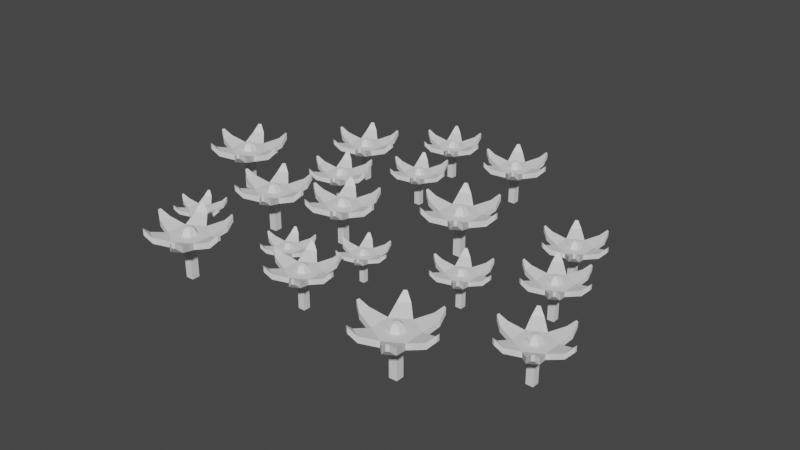 # Source: flowers1.blend  (saved by Blender 2.83.19; exported with 4.5.12 LTS)
import bpy
from mathutils import Matrix  # noqa: F401  (used for matrix-valued properties, if any)

bpy.ops.wm.read_factory_settings(use_empty=True)
scene = bpy.context.scene
scene.name = 'Scene'

# ---- collections
col_collection = bpy.data.collections.new('Collection'); scene.collection.children.link(col_collection)

# ---- world
world_world = bpy.data.worlds.new('World'); scene.world = world_world
world_world.use_nodes = True; world_world.node_tree.nodes.clear()
_N = world_world.node_tree.nodes; _L = world_world.node_tree.links
n0 = _N.new('ShaderNodeOutputWorld'); n0.name = 'World Output'; n0.location = (300, 300)
n1 = _N.new('ShaderNodeBackground'); n1.name = 'Background'; n1.location = (10, 300)
n1.inputs[0].default_value = (0.05088, 0.05088, 0.05088, 1.0)
_L.new(n1.outputs[0], n0.inputs[0])
n0.is_active_output = True
world_world.color = (0.05088, 0.05088, 0.05088)
world_world.use_sun_shadow = False
world_world.sun_shadow_jitter_overblur = 0.0

# ---- meshes
me_cube = bpy.data.meshes.new('Cube')
me_cube.from_pydata([(0.02616, 0.02616, 0.2462), (0.02616, 0.02616, -0.00616), (0.02616, -0.02616, 0.2462), (0.02616, -0.02616, -0.00616), (-0.02616, 0.02616, 0.2462), (-0.02616, 0.02616, -0.00616), (-0.02616, -0.02616, 0.2462), (-0.02616, -0.02616, -0.00616), (-0.1081, -0.06501, 0.24), (0.1171, 0.06501, 0.24), (0.1171, -0.06501, 0.24), (0.004504, 0.13, 0.24), (0.004504, -0.13, 0.24), (-0.1081, 0.06501, 0.24), (-0.07156, 0.2075, 0.2739), (0.2222, 0.03787, 0.2739), (0.2222, -0.03787, 0.2739), (-0.07156, -0.2075, 0.2739), (-0.1372, -0.1696, 0.2739), (-0.1372, 0.1696, 0.2739), (0.08019, 0.2065, 0.2742), (0.1455, 0.1688, 0.2742), (0.1455, -0.1688, 0.2742), (0.08019, -0.2065, 0.2742), (-0.2121, -0.03769, 0.2742), (-0.2121, 0.03769, 0.2742), (-0.1171, 0.2308, 0.3211), (0.2652, 0.01004, 0.3211), (0.2652, -0.01004, 0.3211), (-0.1171, -0.2308, 0.3211), (-0.1345, -0.2207, 0.3211), (-0.1345, 0.2207, 0.3211), (0.1256, 0.2296, 0.3211), (0.1429, 0.2197, 0.3211), (0.1429, -0.2197, 0.3211), (0.1256, -0.2296, 0.3211), (-0.2549, -0.009989, 0.3211), (-0.2549, 0.009989, 0.3211), (0.1171, 0.06501, 0.2797), (0.004504, 0.13, 0.2797), (0.004504, -0.13, 0.2797), (0.1171, -0.06501, 0.2797), (-0.1081, 0.06501, 0.2797), (-0.1081, -0.06501, 0.2797), (-0.1372, 0.1696, 0.3136), (-0.07156, 0.2075, 0.3136), (-0.07156, -0.2075, 0.3136), (-0.1372, -0.1696, 0.3136), (0.2222, 0.03787, 0.3136), (0.2222, -0.03787, 0.3136), (-0.2121, -0.03769, 0.3139), (-0.2121, 0.03769, 0.3139), (0.1455, -0.1688, 0.3139), (0.08019, -0.2065, 0.3139), (0.08019, 0.2065, 0.3139), (0.1455, 0.1688, 0.3139), (0.2652, -0.01004, 0.3608), (0.2652, 0.01004, 0.3608), (-0.1345, -0.2207, 0.3608), (-0.1171, -0.2308, 0.3608), (-0.1171, 0.2308, 0.3608), (-0.1345, 0.2207, 0.3608), (0.1429, 0.2197, 0.3608), (0.1256, 0.2296, 0.3608), (0.1256, -0.2296, 0.3608), (0.1429, -0.2197, 0.3608), (-0.2549, 0.009989, 0.3608), (-0.2549, -0.009989, 0.3608), (4.761e-09, 0.02544, 0.3257), (4.761e-09, 0.04407, 0.3071), (4.761e-09, 0.05089, 0.2816), (4.761e-09, 0.04407, 0.2562), (4.761e-09, 0.02544, 0.2376), (-1.893e-09, 1.568e-07, 0.3325), (0.02203, 0.01272, 0.3257), (0.03817, 0.02204, 0.3071), (0.04407, 0.02544, 0.2816), (0.03817, 0.02204, 0.2562), (0.02203, 0.01272, 0.2376), (0.02203, -0.01272, 0.3257), (0.03817, -0.02203, 0.3071), (0.04407, -0.02544, 0.2816), (0.03817, -0.02203, 0.2562), (0.02203, -0.01272, 0.2376), (3.818e-10, -0.02544, 0.3257), (-1.893e-09, -0.04407, 0.3071), (-1.893e-09, -0.05089, 0.2816), (1.14e-09, -0.04407, 0.2562), (-3.765e-10, -0.02544, 0.2376), (4.761e-09, 1.606e-07, 0.2307), (-0.02203, -0.01272, 0.3257), (-0.03817, -0.02203, 0.3071), (-0.04407, -0.02544, 0.2816), (-0.03817, -0.02203, 0.2562), (-0.02203, -0.01272, 0.2376), (-0.02203, 0.01272, 0.3257), (-0.03817, 0.02204, 0.3071), (-0.04407, 0.02544, 0.2816), (-0.03817, 0.02204, 0.2562), (-0.02203, 0.01272, 0.2376)], [], [(54, 20, 11, 39), (7, 5, 1, 3), (5, 7, 6, 4), (3, 1, 0, 2), (39, 11, 14, 45), (1, 5, 4, 0), (58, 30, 29, 59), (45, 14, 26, 60), (21, 9, 11, 20), (31, 26, 14, 19), (43, 47, 46, 40), (39, 42, 43), (41, 38, 39), (40, 12, 23, 53), (8, 13, 11, 9), (37, 25, 24, 36), (41, 49, 48, 38), (65, 34, 22, 52), (52, 22, 10, 41), (56, 28, 27, 57), (12, 10, 22, 23), (56, 57, 48, 49), (18, 8, 12, 17), (29, 30, 18, 17), (61, 44, 45, 60), (40, 53, 52, 41), (13, 8, 24, 25), (35, 23, 22, 34), (73, 84, 79, 74), (62, 63, 54, 55), (43, 8, 18, 47), (44, 19, 13, 42), (42, 51, 50, 43), (66, 67, 50, 51), (51, 25, 37, 66), (38, 9, 21, 55), (42, 13, 25, 51), (33, 21, 20, 32), (45, 44, 42, 39), (50, 24, 8, 43), (63, 32, 20, 54), (2, 0, 4, 6), (41, 39, 43, 40), (59, 46, 47, 58), (58, 47, 18, 30), (67, 66, 37, 36), (41, 10, 16, 49), (60, 26, 31, 61), (64, 53, 23, 35), (44, 61, 31, 19), (62, 33, 32, 63), (67, 36, 24, 50), (55, 21, 33, 62), (64, 35, 34, 65), (48, 15, 9, 38), (57, 27, 15, 48), (14, 11, 13, 19), (59, 29, 17, 46), (12, 8, 9, 10), (49, 16, 28, 56), (46, 17, 12, 40), (38, 55, 54, 39), (64, 65, 52, 53), (7, 3, 2, 6), (72, 71, 77, 78), (70, 69, 75, 76), (68, 73, 74), (88, 94, 89, 83), (71, 70, 76, 77), (69, 68, 74, 75), (78, 77, 82, 83), (76, 75, 80, 81), (99, 72, 89, 94), (77, 76, 81, 82), (75, 74, 79, 80), (81, 80, 85, 86), (82, 81, 86, 87), (80, 79, 84, 85), (83, 82, 87, 88), (84, 73, 90), (87, 86, 92, 93), (85, 84, 90, 91), (88, 87, 93, 94), (86, 85, 91, 92), (73, 68, 95, 90), (93, 92, 97, 98), (91, 90, 95, 96), (94, 93, 98, 99), (92, 91, 96, 97), (78, 83, 89, 72), (98, 97, 70, 71), (96, 95, 68, 69), (99, 98, 71, 72), (97, 96, 69, 70), (9, 15, 16, 10), (27, 28, 16, 15)])
_uv = me_cube.uv_layers.new(name='UVMap')
_uv.uv.foreach_set('vector', [0.0, 0.0, 0.0, 0.0, 0.0, 0.0, 0.0, 0.0, 0.125, 0.75, 0.125, 0.5, 0.375, 0.5, 0.375, 0.75, 0.375, 0.25, 0.375, 0.0, 0.625, 0.0, 0.625, 0.25, 0.375, 0.75, 0.375, 0.5, 0.625, 0.5, 0.625, 0.75, 0.0, 0.0, 0.0, 0.0, 0.0, 0.0, 0.0, 0.0, 0.375, 0.5, 0.375, 0.25, 0.625, 0.25, 0.625, 0.5, 0.0, 0.0, 0.0, 0.0, 0.0, 0.0, 0.0, 0.0, 0.0, 0.0, 0.0, 0.0, 0.0, 0.0, 0.0, 0.0, 0.0, 0.0, 0.0, 0.0, 0.0, 0.0, 0.0, 0.0, 0.0, 0.0, 0.0, 0.0, 0.0, 0.0, 0.0, 0.0, 0.0, 0.0, 0.0, 0.0, 0.0, 0.0, 0.0, 0.0, 0.0, 0.0, 0.0, 0.0, 0.0, 0.0, 0.0, 0.0, 0.0, 0.0, 0.0, 0.0, 0.0, 0.0, 0.0, 0.0, 0.0, 0.0, 0.0, 0.0, 0.0, 0.0, 0.0, 0.0, 0.0, 0.0, 0.0, 0.0, 0.0, 0.0, 0.0, 0.0, 0.0, 0.0, 0.0, 0.0, 0.0, 0.0, 0.0, 0.0, 0.0, 0.0, 0.0, 0.0, 0.0, 0.0, 0.0, 0.0, 0.0, 0.0, 0.0, 0.0, 0.0, 0.0, 0.0, 0.0, 0.0, 0.0, 0.0, 0.0, 0.0, 0.0, 0.0, 0.0, 0.0, 0.0, 0.0, 0.0, 0.0, 0.0, 0.0, 0.0, 0.0, 0.0, 0.0, 0.0, 0.0, 0.0, 0.0, 0.0, 0.0, 0.0, 0.0, 0.0, 0.0, 0.0, 0.0, 0.0, 0.0, 0.0, 0.0, 0.0, 0.0, 0.0, 0.0, 0.0, 0.0, 0.0, 0.0, 0.0, 0.0, 0.0, 0.0, 0.0, 0.0, 0.0, 0.0, 0.0, 0.0, 0.0, 0.0, 0.0, 0.0, 0.0, 0.0, 0.0, 0.0, 0.0, 0.0, 0.0, 0.0, 0.0, 0.0, 0.0, 0.0, 0.0, 0.0, 0.0, 0.0, 0.0, 0.0, 0.0, 0.25, 1.0, 0.1667, 0.8333, 0.3333, 0.8333, 0.5, 0.8333, 0.0, 0.0, 0.0, 0.0, 0.0, 0.0, 0.0, 0.0, 0.0, 0.0, 0.0, 0.0, 0.0, 0.0, 0.0, 0.0, 0.0, 0.0, 0.0, 0.0, 0.0, 0.0, 0.0, 0.0, 0.0, 0.0, 0.0, 0.0, 0.0, 0.0, 0.0, 0.0, 0.0, 0.0, 0.0, 0.0, 0.0, 0.0, 0.0, 0.0, 0.0, 0.0, 0.0, 0.0, 0.0, 0.0, 0.0, 0.0, 0.0, 0.0, 0.0, 0.0, 0.0, 0.0, 0.0, 0.0, 0.0, 0.0, 0.0, 0.0, 0.0, 0.0, 0.0, 0.0, 0.0, 0.0, 0.0, 0.0, 0.0, 0.0, 0.0, 0.0, 0.0, 0.0, 0.0, 0.0, 0.0, 0.0, 0.0, 0.0, 0.0, 0.0, 0.0, 0.0, 0.0, 0.0, 0.0, 0.0, 0.0, 0.0, 0.0, 0.0, 0.0, 0.0, 0.0, 0.0, 0.625, 0.75, 0.625, 0.5, 0.875, 0.5, 0.875, 0.75, 0.0, 0.0, 0.0, 0.0, 0.0, 0.0, 0.0, 0.0, 0.0, 0.0, 0.0, 0.0, 0.0, 0.0, 0.0, 0.0, 0.0, 0.0, 0.0, 0.0, 0.0, 0.0, 0.0, 0.0, 0.0, 0.0, 0.0, 0.0, 0.0, 0.0, 0.0, 0.0, 0.0, 0.0, 0.0, 0.0, 0.0, 0.0, 0.0, 0.0, 0.0, 0.0, 0.0, 0.0, 0.0, 0.0, 0.0, 0.0, 0.0, 0.0, 0.0, 0.0, 0.0, 0.0, 0.0, 0.0, 0.0, 0.0, 0.0, 0.0, 0.0, 0.0, 0.0, 0.0, 0.0, 0.0, 0.0, 0.0, 0.0, 0.0, 0.0, 0.0, 0.0, 0.0, 0.0, 0.0, 0.0, 0.0, 0.0, 0.0, 0.0, 0.0, 0.0, 0.0, 0.0, 0.0, 0.0, 0.0, 0.0, 0.0, 0.0, 0.0, 0.0, 0.0, 0.0, 0.0, 0.0, 0.0, 0.0, 0.0, 0.0, 0.0, 0.0, 0.0, 0.0, 0.0, 0.0, 0.0, 0.0, 0.0, 0.0, 0.0, 0.0, 0.0, 0.0, 0.0, 0.0, 0.0, 0.0, 0.0, 0.0, 0.0, 0.0, 0.0, 0.0, 0.0, 0.0, 0.0, 0.0, 0.0, 0.0, 0.0, 0.0, 0.0, 0.0, 0.0, 0.0, 0.0, 0.0, 0.0, 0.0, 0.0, 0.0, 0.0, 0.0, 0.0, 0.0, 0.0, 0.0, 0.0, 0.0, 0.0, 0.0, 0.0, 0.0, 0.0, 0.0, 0.0, 0.0, 0.0, 0.0, 0.0, 0.0, 0.0, 0.0, 0.0, 0.0, 0.0, 0.375, 1.0, 0.375, 0.75, 0.625, 0.75, 0.625, 1.0, 0.6667, 0.1667, 0.6667, 0.3333, 0.5, 0.3333, 0.5, 0.1667, 0.6667, 0.5, 0.6667, 0.6667, 0.5, 0.6667, 0.5, 0.5, 0.6667, 0.8333, 0.5833, 1.0, 0.5, 0.8333, 0.1667, 0.1667, 0.0, 0.1667, 0.25, 0.0, 0.3333, 0.1667, 0.6667, 0.3333, 0.6667, 0.5, 0.5, 0.5, 0.5, 0.3333, 0.6667, 0.6667, 0.6667, 0.8333, 0.5, 0.8333, 0.5, 0.6667, 0.5, 0.1667, 0.5, 0.3333, 0.3333, 0.3333, 0.3333, 0.1667, 0.5, 0.5, 0.5, 0.6667, 0.3333, 0.6667, 0.3333, 0.5, 0.8333, 0.1667, 0.6667, 0.1667, 0.9167, 0.0, 1.0, 0.1667, 0.5, 0.3333, 0.5, 0.5, 0.3333, 0.5, 0.3333, 0.3333, 0.5, 0.6667, 0.5, 0.8333, 0.3333, 0.8333, 0.3333, 0.6667, 0.3333, 0.5, 0.3333, 0.6667, 0.1667, 0.6667, 0.1667, 0.5, 0.3333, 0.3333, 0.3333, 0.5, 0.1667, 0.5, 0.1667, 0.3333, 0.3333, 0.6667, 0.3333, 0.8333, 0.1667, 0.8333, 0.1667, 0.6667, 0.3333, 0.1667, 0.3333, 0.3333, 0.1667, 0.3333, 0.1667, 0.1667, 0.1667, 0.8333, 0.08333, 1.0, 0.0, 0.8333, 0.1667, 0.3333, 0.1667, 0.5, 0.0, 0.5, 0.0, 0.3333, 0.1667, 0.6667, 0.1667, 0.8333, 0.0, 0.8333, 0.0, 0.6667, 0.1667, 0.1667, 0.1667, 0.3333, 0.0, 0.3333, 0.0, 0.1667, 0.1667, 0.5, 0.1667, 0.6667, 0.0, 0.6667, 0.0, 0.5, 0.75, 1.0, 0.6667, 0.8333, 0.8333, 0.8333, 1.0, 0.8333, 1.0, 0.3333, 1.0, 0.5, 0.8333, 0.5, 0.8333, 0.3333, 1.0, 0.6667, 1.0, 0.8333, 0.8333, 0.8333, 0.8333, 0.6667, 1.0, 0.1667, 1.0, 0.3333, 0.8333, 0.3333, 0.8333, 0.1667, 1.0, 0.5, 1.0, 0.6667, 0.8333, 0.6667, 0.8333, 0.5, 0.5, 0.1667, 0.3333, 0.1667, 0.5833, 0.0, 0.6667, 0.1667, 0.8333, 0.3333, 0.8333, 0.5, 0.6667, 0.5, 0.6667, 0.3333, 0.8333, 0.6667, 0.8333, 0.8333, 0.6667, 0.8333, 0.6667, 0.6667, 0.8333, 0.1667, 0.8333, 0.3333, 0.6667, 0.3333, 0.6667, 0.1667, 0.8333, 0.5, 0.8333, 0.6667, 0.6667, 0.6667, 0.6667, 0.5, 0.0, 0.0, 0.0, 0.0, 0.0, 0.0, 0.0, 0.0, 0.0, 0.0, 0.0, 0.0, 0.0, 0.0, 0.0, 0.0])
_ca = me_cube.color_attributes.new('Col', 'BYTE_COLOR', 'CORNER')
_ca.data.foreach_set('color', [1.0, 0.0009106, 0.305, 1.0, 1.0, 0.8714, 0.8714, 1.0, 1.0, 0.8714, 0.8714, 1.0, 1.0, 0.0009106, 0.305, 1.0, 0.003035, 0.4508, 0.0, 1.0, 0.003035, 0.4508, 0.0, 1.0, 0.003035, 0.4508, 0.0, 1.0, 0.003035, 0.4508, 0.0, 1.0, 0.003035, 0.4508, 0.0, 1.0, 0.003035, 0.4508, 0.0, 1.0, 0.003035, 0.4508, 0.0, 1.0, 0.003035, 0.4508, 0.0, 1.0, 0.003035, 0.4508, 0.0, 1.0, 0.003035, 0.4508, 0.0, 1.0, 0.003035, 0.4508, 0.0, 1.0, 0.003035, 0.4508, 0.0, 1.0, 1.0, 0.0009106, 0.305, 1.0, 1.0, 0.8714, 0.8714, 1.0, 1.0, 0.8714, 0.8714, 1.0, 1.0, 0.0009106, 0.305, 1.0, 0.003035, 0.4508, 0.0, 1.0, 0.003035, 0.4508, 0.0, 1.0, 0.003035, 0.4508, 0.0, 1.0, 0.003035, 0.4508, 0.0, 1.0, 1.0, 0.0009106, 0.305, 1.0, 1.0, 0.8714, 0.8714, 1.0, 1.0, 0.8714, 0.8714, 1.0, 1.0, 0.0009106, 0.305, 1.0, 1.0, 0.0009106, 0.305, 1.0, 1.0, 0.8714, 0.8714, 1.0, 1.0, 0.8714, 0.8714, 1.0, 1.0, 0.0009106, 0.305, 1.0, 1.0, 0.8714, 0.8714, 1.0, 1.0, 0.8714, 0.8714, 1.0, 1.0, 0.8714, 0.8714, 1.0, 1.0, 0.8714, 0.8714, 1.0, 1.0, 0.8714, 0.8714, 1.0, 1.0, 0.8714, 0.8714, 1.0, 1.0, 0.8714, 0.8714, 1.0, 1.0, 0.8714, 0.8714, 1.0, 1.0, 0.0009106, 0.305, 1.0, 1.0, 0.0009106, 0.305, 1.0, 1.0, 0.0009106, 0.305, 1.0, 1.0, 0.0009106, 0.305, 1.0, 1.0, 0.0009106, 0.305, 1.0, 1.0, 0.0009106, 0.305, 1.0, 1.0, 0.0009106, 0.305, 1.0, 1.0, 0.0009106, 0.305, 1.0, 1.0, 0.0009106, 0.305, 1.0, 1.0, 0.0009106, 0.305, 1.0, 1.0, 0.0009106, 0.305, 1.0, 1.0, 0.8714, 0.8714, 1.0, 1.0, 0.8714, 0.8714, 1.0, 1.0, 0.0009106, 0.305, 1.0, 1.0, 0.8714, 0.8714, 1.0, 1.0, 0.8714, 0.8714, 1.0, 1.0, 0.8714, 0.8714, 1.0, 1.0, 0.8714, 0.8714, 1.0, 1.0, 0.8714, 0.8714, 1.0, 1.0, 0.8714, 0.8714, 1.0, 1.0, 0.8714, 0.8714, 1.0, 1.0, 0.8714, 0.8714, 1.0, 1.0, 0.0009106, 0.305, 1.0, 1.0, 0.0009106, 0.305, 1.0, 1.0, 0.0009106, 0.305, 1.0, 1.0, 0.0009106, 0.305, 1.0, 1.0, 0.0009106, 0.305, 1.0, 1.0, 0.8714, 0.8714, 1.0, 1.0, 0.8714, 0.8714, 1.0, 1.0, 0.0009106, 0.305, 1.0, 1.0, 0.0009106, 0.305, 1.0, 1.0, 0.8714, 0.8714, 1.0, 1.0, 0.8714, 0.8714, 1.0, 1.0, 0.0009106, 0.305, 1.0, 1.0, 0.0009106, 0.305, 1.0, 1.0, 0.8714, 0.8714, 1.0, 1.0, 0.8714, 0.8714, 1.0, 1.0, 0.0009106, 0.305, 1.0, 1.0, 0.8714, 0.8714, 1.0, 1.0, 0.8714, 0.8714, 1.0, 1.0, 0.8714, 0.8714, 1.0, 1.0, 0.8714, 0.8714, 1.0, 1.0, 0.0009106, 0.305, 1.0, 1.0, 0.0009106, 0.305, 1.0, 1.0, 0.0009106, 0.305, 1.0, 1.0, 0.0009106, 0.305, 1.0, 1.0, 0.8714, 0.8714, 1.0, 1.0, 0.8714, 0.8714, 1.0, 1.0, 0.8714, 0.8714, 1.0, 1.0, 0.8714, 0.8714, 1.0, 1.0, 0.8714, 0.8714, 1.0, 1.0, 0.8714, 0.8714, 1.0, 1.0, 0.8714, 0.8714, 1.0, 1.0, 0.8714, 0.8714, 1.0, 1.0, 0.0009106, 0.305, 1.0, 1.0, 0.0009106, 0.305, 1.0, 1.0, 0.0009106, 0.305, 1.0, 1.0, 0.0009106, 0.305, 1.0, 1.0, 0.0009106, 0.305, 1.0, 1.0, 0.0009106, 0.305, 1.0, 1.0, 0.0009106, 0.305, 1.0, 1.0, 0.0009106, 0.305, 1.0, 1.0, 0.8714, 0.8714, 1.0, 1.0, 0.8714, 0.8714, 1.0, 1.0, 0.8714, 0.8714, 1.0, 1.0, 0.8714, 0.8714, 1.0, 1.0, 0.8714, 0.8714, 1.0, 1.0, 0.8714, 0.8714, 1.0, 1.0, 0.8714, 0.8714, 1.0, 1.0, 0.8714, 0.8714, 1.0, 1.0, 0.4072, 0.003035, 1.0, 1.0, 0.4072, 0.003035, 1.0, 1.0, 0.4072, 0.003035, 1.0, 1.0, 0.4072, 0.003035, 1.0, 1.0, 0.0009106, 0.305, 1.0, 1.0, 0.0009106, 0.305, 1.0, 1.0, 0.0009106, 0.305, 1.0, 1.0, 0.0009106, 0.305, 1.0, 1.0, 0.0009106, 0.305, 1.0, 1.0, 0.8714, 0.8714, 1.0, 1.0, 0.8714, 0.8714, 1.0, 1.0, 0.0009106, 0.305, 1.0, 1.0, 0.0009106, 0.305, 1.0, 1.0, 0.8714, 0.8714, 1.0, 1.0, 0.8714, 0.8714, 1.0, 1.0, 0.0009106, 0.305, 1.0, 1.0, 0.0009106, 0.305, 1.0, 1.0, 0.0009106, 0.305, 1.0, 1.0, 0.0009106, 0.305, 1.0, 1.0, 0.0009106, 0.305, 1.0, 1.0, 0.0009106, 0.305, 1.0, 1.0, 0.0009106, 0.305, 1.0, 1.0, 0.0009106, 0.305, 1.0, 1.0, 0.0009106, 0.305, 1.0, 1.0, 0.0009106, 0.305, 1.0, 1.0, 0.8714, 0.8714, 1.0, 1.0, 0.8714, 0.8714, 1.0, 1.0, 0.0009106, 0.305, 1.0, 1.0, 0.0009106, 0.305, 1.0, 1.0, 0.8714, 0.8714, 1.0, 1.0, 0.8714, 0.8714, 1.0, 1.0, 0.0009106, 0.305, 1.0, 1.0, 0.0009106, 0.305, 1.0, 1.0, 0.8714, 0.8714, 1.0, 1.0, 0.8714, 0.8714, 1.0, 1.0, 0.0009106, 0.305, 1.0, 1.0, 0.8714, 0.8714, 1.0, 1.0, 0.8714, 0.8714, 1.0, 1.0, 0.8714, 0.8714, 1.0, 1.0, 0.8714, 0.8714, 1.0, 1.0, 0.0009106, 0.305, 1.0, 1.0, 0.0009106, 0.305, 1.0, 1.0, 0.0009106, 0.305, 1.0, 1.0, 0.0009106, 0.305, 1.0, 1.0, 0.0009106, 0.305, 1.0, 1.0, 0.8714, 0.8714, 1.0, 1.0, 0.8714, 0.8714, 1.0, 1.0, 0.0009106, 0.305, 1.0, 1.0, 0.0009106, 0.305, 1.0, 1.0, 0.8714, 0.8714, 1.0, 1.0, 0.8714, 0.8714, 1.0, 1.0, 0.0009106, 0.305, 1.0, 0.003035, 0.4508, 0.0, 1.0, 0.003035, 0.4508, 0.0, 1.0, 0.003035, 0.4508, 0.0, 1.0, 0.003035, 0.4508, 0.0, 1.0, 1.0, 0.0009106, 0.305, 1.0, 1.0, 0.0009106, 0.305, 1.0, 1.0, 0.0009106, 0.305, 1.0, 1.0, 0.0009106, 0.305, 1.0, 1.0, 0.0009106, 0.305, 1.0, 1.0, 0.0009106, 0.305, 1.0, 1.0, 0.0009106, 0.305, 1.0, 1.0, 0.0009106, 0.305, 1.0, 1.0, 0.0009106, 0.305, 1.0, 1.0, 0.0009106, 0.305, 1.0, 1.0, 0.8714, 0.8714, 1.0, 1.0, 0.8714, 0.8714, 1.0, 1.0, 0.0009106, 0.305, 1.0, 1.0, 0.0009106, 0.305, 1.0, 1.0, 0.8714, 0.8714, 1.0, 1.0, 0.8714, 0.8714, 1.0, 1.0, 0.0009106, 0.305, 1.0, 1.0, 0.8714, 0.8714, 1.0, 1.0, 0.8714, 0.8714, 1.0, 1.0, 0.0009106, 0.305, 1.0, 1.0, 0.0009106, 0.305, 1.0, 1.0, 0.8714, 0.8714, 1.0, 1.0, 0.8714, 0.8714, 1.0, 1.0, 0.0009106, 0.305, 1.0, 1.0, 0.0009106, 0.305, 1.0, 1.0, 0.0009106, 0.305, 1.0, 1.0, 0.8714, 0.8714, 1.0, 1.0, 0.8714, 0.8714, 1.0, 1.0, 0.0009106, 0.305, 1.0, 1.0, 0.0009106, 0.305, 1.0, 1.0, 0.8714, 0.8714, 1.0, 1.0, 0.8714, 0.8714, 1.0, 1.0, 0.0009106, 0.305, 1.0, 1.0, 0.8714, 0.8714, 1.0, 1.0, 0.8714, 0.8714, 1.0, 1.0, 0.0009106, 0.305, 1.0, 1.0, 0.0009106, 0.305, 1.0, 1.0, 0.8714, 0.8714, 1.0, 1.0, 0.8714, 0.8714, 1.0, 1.0, 0.0009106, 0.305, 1.0, 1.0, 0.0009106, 0.305, 1.0, 1.0, 0.8714, 0.8714, 1.0, 1.0, 0.8714, 0.8714, 1.0, 1.0, 0.0009106, 0.305, 1.0, 1.0, 0.0009106, 0.305, 1.0, 1.0, 0.8714, 0.8714, 1.0, 1.0, 0.8714, 0.8714, 1.0, 1.0, 0.0009106, 0.305, 1.0, 1.0, 0.0009106, 0.305, 1.0, 1.0, 0.8714, 0.8714, 1.0, 1.0, 0.8714, 0.8714, 1.0, 1.0, 0.0009106, 0.305, 1.0, 1.0, 0.0009106, 0.305, 1.0, 1.0, 0.8714, 0.8714, 1.0, 1.0, 0.8714, 0.8714, 1.0, 1.0, 0.0009106, 0.305, 1.0, 1.0, 0.8714, 0.8714, 1.0, 1.0, 0.8714, 0.8714, 1.0, 1.0, 0.8714, 0.8714, 1.0, 1.0, 0.8714, 0.8714, 1.0, 1.0, 0.0009106, 0.305, 1.0, 1.0, 0.8714, 0.8714, 1.0, 1.0, 0.8714, 0.8714, 1.0, 1.0, 0.0009106, 0.305, 1.0, 1.0, 0.8714, 0.8714, 1.0, 1.0, 0.8714, 0.8714, 1.0, 1.0, 0.8714, 0.8714, 1.0, 1.0, 0.8714, 0.8714, 1.0, 1.0, 0.0009106, 0.305, 1.0, 1.0, 0.8714, 0.8714, 1.0, 1.0, 0.8714, 0.8714, 1.0, 1.0, 0.0009106, 0.305, 1.0, 1.0, 0.0009106, 0.305, 1.0, 1.0, 0.8714, 0.8714, 1.0, 1.0, 0.8714, 0.8714, 1.0, 1.0, 0.0009106, 0.305, 1.0, 1.0, 0.0009106, 0.305, 1.0, 1.0, 0.0009106, 0.305, 1.0, 1.0, 0.0009106, 0.305, 1.0, 1.0, 0.0009106, 0.305, 1.0, 1.0, 0.0009106, 0.305, 1.0, 1.0, 0.0009106, 0.305, 1.0, 1.0, 0.0009106, 0.305, 1.0, 1.0, 0.0009106, 0.305, 1.0, 0.003035, 0.4508, 0.0, 1.0, 0.003035, 0.4508, 0.0, 1.0, 0.003035, 0.4508, 0.0, 1.0, 0.003035, 0.4508, 0.0, 1.0, 1.0, 0.4072, 0.003035, 1.0, 1.0, 0.4072, 0.003035, 1.0, 1.0, 0.4072, 0.003035, 1.0, 1.0, 0.4072, 0.003035, 1.0, 1.0, 0.4072, 0.003035, 1.0, 1.0, 0.4072, 0.003035, 1.0, 1.0, 0.4072, 0.003035, 1.0, 1.0, 0.4072, 0.003035, 1.0, 1.0, 0.4072, 0.003035, 1.0, 1.0, 0.4072, 0.003035, 1.0, 1.0, 0.4072, 0.003035, 1.0, 1.0, 0.4072, 0.003035, 1.0, 1.0, 0.4072, 0.003035, 1.0, 1.0, 0.4072, 0.003035, 1.0, 1.0, 0.4072, 0.003035, 1.0, 1.0, 0.4072, 0.003035, 1.0, 1.0, 0.4072, 0.003035, 1.0, 1.0, 0.4072, 0.003035, 1.0, 1.0, 0.4072, 0.003035, 1.0, 1.0, 0.4072, 0.003035, 1.0, 1.0, 0.4072, 0.003035, 1.0, 1.0, 0.4072, 0.003035, 1.0, 1.0, 0.4072, 0.003035, 1.0, 1.0, 0.4072, 0.003035, 1.0, 1.0, 0.4072, 0.003035, 1.0, 1.0, 0.4072, 0.003035, 1.0, 1.0, 0.4072, 0.003035, 1.0, 1.0, 0.4072, 0.003035, 1.0, 1.0, 0.4072, 0.003035, 1.0, 1.0, 0.4072, 0.003035, 1.0, 1.0, 0.4072, 0.003035, 1.0, 1.0, 0.4072, 0.003035, 1.0, 1.0, 0.4072, 0.003035, 1.0, 1.0, 0.4072, 0.003035, 1.0, 1.0, 0.4072, 0.003035, 1.0, 1.0, 0.4072, 0.003035, 1.0, 1.0, 0.4072, 0.003035, 1.0, 1.0, 0.4072, 0.003035, 1.0, 1.0, 0.4072, 0.003035, 1.0, 1.0, 0.4072, 0.003035, 1.0, 1.0, 0.4072, 0.003035, 1.0, 1.0, 0.4072, 0.003035, 1.0, 1.0, 0.4072, 0.003035, 1.0, 1.0, 0.4072, 0.003035, 1.0, 1.0, 0.4072, 0.003035, 1.0, 1.0, 0.4072, 0.003035, 1.0, 1.0, 0.4072, 0.003035, 1.0, 1.0, 0.4072, 0.003035, 1.0, 1.0, 0.4072, 0.003035, 1.0, 1.0, 0.4072, 0.003035, 1.0, 1.0, 0.4072, 0.003035, 1.0, 1.0, 0.4072, 0.003035, 1.0, 1.0, 0.4072, 0.003035, 1.0, 1.0, 0.4072, 0.003035, 1.0, 1.0, 0.4072, 0.003035, 1.0, 1.0, 0.4072, 0.003035, 1.0, 1.0, 0.4072, 0.003035, 1.0, 1.0, 0.4072, 0.003035, 1.0, 1.0, 0.4072, 0.003035, 1.0, 1.0, 0.4072, 0.003035, 1.0, 1.0, 0.4072, 0.003035, 1.0, 1.0, 0.4072, 0.003035, 1.0, 1.0, 0.4072, 0.003035, 1.0, 1.0, 0.4072, 0.003035, 1.0, 1.0, 0.4072, 0.003035, 1.0, 1.0, 0.4072, 0.003035, 1.0, 1.0, 0.4072, 0.003035, 1.0, 1.0, 0.4072, 0.003035, 1.0, 1.0, 0.4072, 0.003035, 1.0, 1.0, 0.4072, 0.003035, 1.0, 1.0, 0.4072, 0.003035, 1.0, 1.0, 0.4072, 0.003035, 1.0, 1.0, 0.4072, 0.003035, 1.0, 1.0, 0.4072, 0.003035, 1.0, 1.0, 0.4072, 0.003035, 1.0, 1.0, 0.4072, 0.003035, 1.0, 1.0, 0.4072, 0.003035, 1.0, 1.0, 0.4072, 0.003035, 1.0, 1.0, 0.4072, 0.003035, 1.0, 1.0, 0.4072, 0.003035, 1.0, 1.0, 0.4072, 0.003035, 1.0, 1.0, 0.4072, 0.003035, 1.0, 1.0, 0.4072, 0.003035, 1.0, 1.0, 0.4072, 0.003035, 1.0, 1.0, 0.4072, 0.003035, 1.0, 1.0, 0.4072, 0.003035, 1.0, 1.0, 0.4072, 0.003035, 1.0, 1.0, 0.4072, 0.003035, 1.0, 1.0, 0.4072, 0.003035, 1.0, 1.0, 0.4072, 0.003035, 1.0, 1.0, 0.4072, 0.003035, 1.0, 1.0, 0.4072, 0.003035, 1.0, 1.0, 0.4072, 0.003035, 1.0, 1.0, 0.4072, 0.003035, 1.0, 1.0, 0.4072, 0.003035, 1.0, 1.0, 0.4072, 0.003035, 1.0, 1.0, 0.4072, 0.003035, 1.0, 1.0, 0.4072, 0.003035, 1.0, 1.0, 0.4072, 0.003035, 1.0, 1.0, 0.4072, 0.003035, 1.0, 1.0, 0.4072, 0.003035, 1.0, 1.0, 0.4072, 0.003035, 1.0, 1.0, 0.4072, 0.003035, 1.0, 1.0, 0.4072, 0.003035, 1.0, 1.0, 0.4072, 0.003035, 1.0, 1.0, 0.4072, 0.003035, 1.0, 1.0, 0.4072, 0.003035, 1.0, 1.0, 0.4072, 0.003035, 1.0, 1.0, 0.4072, 0.003035, 1.0, 1.0, 0.4072, 0.003035, 1.0, 1.0, 0.4072, 0.003035, 1.0, 1.0, 0.4072, 0.003035, 1.0, 1.0, 0.4072, 0.003035, 1.0, 1.0, 0.4072, 0.003035, 1.0, 1.0, 0.4072, 0.003035, 1.0, 1.0, 0.4072, 0.003035, 1.0, 1.0, 0.4072, 0.003035, 1.0, 1.0, 0.4072, 0.003035, 1.0, 1.0, 0.8714, 0.8714, 1.0, 1.0, 0.8714, 0.8714, 1.0, 1.0, 0.8714, 0.8714, 1.0, 1.0, 0.8714, 0.8714, 1.0, 1.0, 0.8714, 0.8714, 1.0, 1.0, 0.8714, 0.8714, 1.0, 1.0, 0.8714, 0.8714, 1.0, 1.0, 0.8714, 0.8714, 1.0])
me_cube.use_remesh_preserve_volume = False
me_cube.use_remesh_preserve_attributes = False
me_cube.use_mirror_vertex_groups = False
me_cube.use_paint_bone_selection = False
me_cube.use_paint_mask = True
me_cube.update()

# ---- objects
ob_cube = bpy.data.objects.new('Cube', me_cube)
ob_cube_001 = bpy.data.objects.new('Cube.001', me_cube)
ob_cube_002 = bpy.data.objects.new('Cube.002', me_cube)
ob_cube_003 = bpy.data.objects.new('Cube.003', me_cube)
ob_cube_004 = bpy.data.objects.new('Cube.004', me_cube)
ob_cube_005 = bpy.data.objects.new('Cube.005', me_cube)
ob_cube_006 = bpy.data.objects.new('Cube.006', me_cube)
ob_cube_007 = bpy.data.objects.new('Cube.007', me_cube)
ob_cube_008 = bpy.data.objects.new('Cube.008', me_cube)
ob_cube_009 = bpy.data.objects.new('Cube.009', me_cube)
ob_cube_010 = bpy.data.objects.new('Cube.010', me_cube)
ob_cube_011 = bpy.data.objects.new('Cube.011', me_cube)
ob_cube_012 = bpy.data.objects.new('Cube.012', me_cube)
ob_cube_013 = bpy.data.objects.new('Cube.013', me_cube)
ob_cube_014 = bpy.data.objects.new('Cube.014', me_cube)
ob_cube_015 = bpy.data.objects.new('Cube.015', me_cube)
ob_cube_016 = bpy.data.objects.new('Cube.016', me_cube)
ob_cube_017 = bpy.data.objects.new('Cube.017', me_cube)
ob_cube_018 = bpy.data.objects.new('Cube.018', me_cube)

# ---- transforms, parenting, visibility, modifiers, constraints
ob_cube.location = (0.4663, 0.3525, 0.0)
ob_cube.scale = (1.56, 1.56, 1.56)
ob_cube.lock_rotations_4d = False
ob_cube.empty_display_type = 'ARROWS'
ob_cube.lineart.crease_threshold = 0.0
ob_cube_001.location = (1.575, 0.6008, 0.0)
ob_cube_001.scale = (1.27, 1.27, 1.27)
ob_cube_001.lock_rotations_4d = False
ob_cube_001.empty_display_type = 'ARROWS'
ob_cube_001.lineart.crease_threshold = 0.0
ob_cube_002.location = (-0.5349, 0.9769, 0.0)
ob_cube_002.scale = (1.217, 1.217, 1.217)
ob_cube_002.lock_rotations_4d = False
ob_cube_002.empty_display_type = 'ARROWS'
ob_cube_002.lineart.crease_threshold = 0.0
ob_cube_003.location = (0.2039, 1.645, 0.0)
ob_cube_003.scale = (1.378, 1.378, 1.378)
ob_cube_003.lock_rotations_4d = False
ob_cube_003.empty_display_type = 'ARROWS'
ob_cube_003.lineart.crease_threshold = 0.0
ob_cube_004.location = (-1.373, 1.099, 0.0)
ob_cube_004.scale = (1.4, 1.4, 1.4)
ob_cube_004.lock_rotations_4d = False
ob_cube_004.empty_display_type = 'ARROWS'
ob_cube_004.lineart.crease_threshold = 0.0
ob_cube_005.location = (1.058, -0.4089, 0.0)
ob_cube_005.scale = (1.162, 1.162, 1.162)
ob_cube_005.lock_rotations_4d = False
ob_cube_005.empty_display_type = 'ARROWS'
ob_cube_005.lineart.crease_threshold = 0.0
ob_cube_006.location = (-0.6806, 1.737, 0.0)
ob_cube_006.scale = (1.268, 1.268, 1.268)
ob_cube_006.lock_rotations_4d = False
ob_cube_006.empty_display_type = 'ARROWS'
ob_cube_006.lineart.crease_threshold = 0.0
ob_cube_007.location = (-1.119, 0.4167, 0.0)
ob_cube_007.scale = (1.288, 1.288, 1.288)
ob_cube_007.lock_rotations_4d = False
ob_cube_007.empty_display_type = 'ARROWS'
ob_cube_007.lineart.crease_threshold = 0.0
ob_cube_008.location = (-0.5476, -0.1749, 0.0)
ob_cube_008.scale = (1.453, 1.453, 1.453)
ob_cube_008.lock_rotations_4d = False
ob_cube_008.empty_display_type = 'ARROWS'
ob_cube_008.lineart.crease_threshold = 0.0
ob_cube_009.location = (-1.271, -0.3908, 0.0)
ob_cube_009.scale = (1.491, 1.491, 1.491)
ob_cube_009.lock_rotations_4d = False
ob_cube_009.empty_display_type = 'ARROWS'
ob_cube_009.lineart.crease_threshold = 0.0
ob_cube_010.location = (0.1046, -0.6173, 0.0)
ob_cube_010.scale = (1.006, 1.006, 1.006)
ob_cube_010.lock_rotations_4d = False
ob_cube_010.empty_display_type = 'ARROWS'
ob_cube_010.lineart.crease_threshold = 0.0
ob_cube_011.location = (1.799, -0.0664, 0.0)
ob_cube_011.scale = (1.299, 1.299, 1.299)
ob_cube_011.lock_rotations_4d = False
ob_cube_011.empty_display_type = 'ARROWS'
ob_cube_011.lineart.crease_threshold = 0.0
ob_cube_012.location = (0.01318, -1.304, 0.0)
ob_cube_012.scale = (1.331, 1.331, 1.331)
ob_cube_012.lock_rotations_4d = False
ob_cube_012.empty_display_type = 'ARROWS'
ob_cube_012.lineart.crease_threshold = 0.0
ob_cube_013.location = (-1.167, -1.564, 0.0)
ob_cube_013.scale = (1.56, 1.56, 1.56)
ob_cube_013.lock_rotations_4d = False
ob_cube_013.empty_display_type = 'ARROWS'
ob_cube_013.lineart.crease_threshold = 0.0
ob_cube_014.location = (-2.176, 0.1358, 0.0)
ob_cube_014.scale = (1.56, 1.56, 1.56)
ob_cube_014.lock_rotations_4d = False
ob_cube_014.empty_display_type = 'ARROWS'
ob_cube_014.lineart.crease_threshold = 0.0
ob_cube_015.location = (1.316, -1.598, 0.0)
ob_cube_015.scale = (1.56, 1.56, 1.56)
ob_cube_015.lock_rotations_4d = False
ob_cube_015.empty_display_type = 'ARROWS'
ob_cube_015.lineart.crease_threshold = 0.0
ob_cube_016.location = (-0.5038, -0.9674, 0.0)
ob_cube_016.scale = (1.006, 1.006, 1.006)
ob_cube_016.lock_rotations_4d = False
ob_cube_016.empty_display_type = 'ARROWS'
ob_cube_016.lineart.crease_threshold = 0.0
ob_cube_017.location = (-1.729, -0.9507, 0.0)
ob_cube_017.scale = (1.006, 1.006, 1.006)
ob_cube_017.lock_rotations_4d = False
ob_cube_017.empty_display_type = 'ARROWS'
ob_cube_017.lineart.crease_threshold = 0.0
ob_cube_018.location = (2.196, -0.9803, 0.0)
ob_cube_018.scale = (1.378, 1.378, 1.378)
ob_cube_018.lock_rotations_4d = False
ob_cube_018.empty_display_type = 'ARROWS'
ob_cube_018.lineart.crease_threshold = 0.0

# ---- collection membership
col_collection.objects.link(ob_cube)
col_collection.objects.link(ob_cube_001)
col_collection.objects.link(ob_cube_002)
col_collection.objects.link(ob_cube_003)
col_collection.objects.link(ob_cube_004)
col_collection.objects.link(ob_cube_005)
col_collection.objects.link(ob_cube_006)
col_collection.objects.link(ob_cube_007)
col_collection.objects.link(ob_cube_008)
col_collection.objects.link(ob_cube_009)
col_collection.objects.link(ob_cube_010)
col_collection.objects.link(ob_cube_011)
col_collection.objects.link(ob_cube_012)
col_collection.objects.link(ob_cube_013)
col_collection.objects.link(ob_cube_014)
col_collection.objects.link(ob_cube_015)
col_collection.objects.link(ob_cube_016)
col_collection.objects.link(ob_cube_017)
col_collection.objects.link(ob_cube_018)

# ---- scene / render settings (as saved in the file)
scene.frame_start = 1; scene.frame_end = 250; scene.frame_set(1)
scene.render.engine = 'BLENDER_EEVEE_NEXT'
scene.cycles.use_denoising = False
scene.cycles.samples = 128
scene.cycles.sampling_pattern = 'TABULATED_SOBOL'
scene.cycles.use_adaptive_sampling = False
scene.cycles.use_light_tree = False
scene.view_settings.view_transform = 'Filmic'
bpy.context.view_layer.update()

# ---- added for rendering (the .blend has no active camera and no usable light): camera, sun
cam_auto = bpy.data.cameras.new('AutoCamera')
cam_auto.lens = 50.0
cam_auto.sensor_width = 36.0
cam_auto.clip_end = 1000.0
ob_auto_camera = bpy.data.objects.new('AutoCamera', cam_auto)
scene.collection.objects.link(ob_auto_camera)
ob_auto_camera.location = (6.03224, -7.20979, 5.10719)
ob_auto_camera.rotation_euler = (1.09748, -7.21219e-08, 0.694738)
scene.camera = ob_auto_camera
light_auto_sun = bpy.data.lights.new('AutoSun', 'SUN')
light_auto_sun.energy = 3.0
light_auto_sun.angle = 0.0523599
ob_auto_sun = bpy.data.objects.new('AutoSun', light_auto_sun)
scene.collection.objects.link(ob_auto_sun)
ob_auto_sun.rotation_euler = (0.872665, 0.174533, 0.523599)
bpy.context.view_layer.update()
